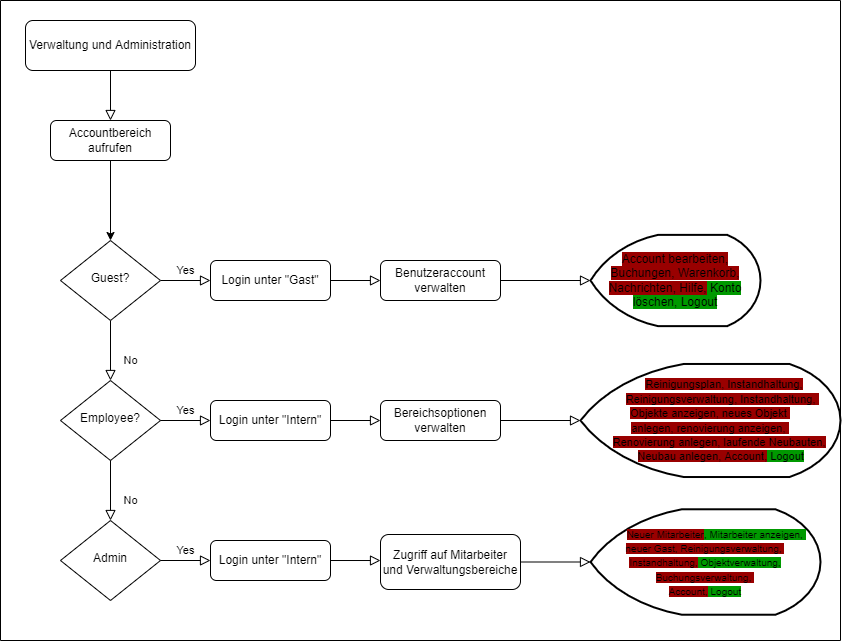

The diagram above was exported from draw.io. Its source (the exported page's mxGraphModel, read from the mxfile embedded in the PNG):
<mxGraphModel dx="1178" dy="700" grid="1" gridSize="10" guides="1" tooltips="1" connect="1" arrows="1" fold="1" page="1" pageScale="1" pageWidth="827" pageHeight="1169" math="0" shadow="0">
  <root>
    <mxCell id="WIyWlLk6GJQsqaUBKTNV-0" />
    <mxCell id="WIyWlLk6GJQsqaUBKTNV-1" parent="WIyWlLk6GJQsqaUBKTNV-0" />
    <mxCell id="WIyWlLk6GJQsqaUBKTNV-2" value="" style="rounded=0;html=1;jettySize=auto;orthogonalLoop=1;fontSize=11;endArrow=block;endFill=0;endSize=8;strokeWidth=1;shadow=0;labelBackgroundColor=none;edgeStyle=orthogonalEdgeStyle;" parent="WIyWlLk6GJQsqaUBKTNV-1" source="WIyWlLk6GJQsqaUBKTNV-3" edge="1">
      <mxGeometry relative="1" as="geometry">
        <mxPoint x="220" y="170" as="targetPoint" />
      </mxGeometry>
    </mxCell>
    <mxCell id="WIyWlLk6GJQsqaUBKTNV-3" value="Verwaltung und Administration" style="rounded=1;whiteSpace=wrap;html=1;fontSize=12;glass=0;strokeWidth=1;shadow=0;" parent="WIyWlLk6GJQsqaUBKTNV-1" vertex="1">
      <mxGeometry x="135" y="70" width="170" height="50" as="geometry" />
    </mxCell>
    <mxCell id="OpEFmkoOmMAepD6wEzc3-0" style="edgeStyle=orthogonalEdgeStyle;rounded=0;orthogonalLoop=1;jettySize=auto;html=1;entryX=0.5;entryY=0;entryDx=0;entryDy=0;" parent="WIyWlLk6GJQsqaUBKTNV-1" source="WIyWlLk6GJQsqaUBKTNV-7" target="WIyWlLk6GJQsqaUBKTNV-10" edge="1">
      <mxGeometry relative="1" as="geometry" />
    </mxCell>
    <mxCell id="WIyWlLk6GJQsqaUBKTNV-7" value="Accountbereich aufrufen" style="rounded=1;whiteSpace=wrap;html=1;fontSize=12;glass=0;strokeWidth=1;shadow=0;" parent="WIyWlLk6GJQsqaUBKTNV-1" vertex="1">
      <mxGeometry x="160" y="170" width="120" height="40" as="geometry" />
    </mxCell>
    <mxCell id="WIyWlLk6GJQsqaUBKTNV-8" value="No" style="rounded=0;html=1;jettySize=auto;orthogonalLoop=1;fontSize=11;endArrow=block;endFill=0;endSize=8;strokeWidth=1;shadow=0;labelBackgroundColor=none;edgeStyle=orthogonalEdgeStyle;" parent="WIyWlLk6GJQsqaUBKTNV-1" source="WIyWlLk6GJQsqaUBKTNV-10" edge="1">
      <mxGeometry x="0.3333" y="20" relative="1" as="geometry">
        <mxPoint as="offset" />
        <mxPoint x="220" y="430" as="targetPoint" />
      </mxGeometry>
    </mxCell>
    <mxCell id="WIyWlLk6GJQsqaUBKTNV-9" value="Yes" style="edgeStyle=orthogonalEdgeStyle;rounded=0;html=1;jettySize=auto;orthogonalLoop=1;fontSize=11;endArrow=block;endFill=0;endSize=8;strokeWidth=1;shadow=0;labelBackgroundColor=none;" parent="WIyWlLk6GJQsqaUBKTNV-1" source="WIyWlLk6GJQsqaUBKTNV-10" target="WIyWlLk6GJQsqaUBKTNV-12" edge="1">
      <mxGeometry y="10" relative="1" as="geometry">
        <mxPoint as="offset" />
      </mxGeometry>
    </mxCell>
    <mxCell id="WIyWlLk6GJQsqaUBKTNV-10" value="Guest?" style="rhombus;whiteSpace=wrap;html=1;shadow=0;fontFamily=Helvetica;fontSize=12;align=center;strokeWidth=1;spacing=6;spacingTop=-4;" parent="WIyWlLk6GJQsqaUBKTNV-1" vertex="1">
      <mxGeometry x="170" y="290" width="100" height="80" as="geometry" />
    </mxCell>
    <mxCell id="OpEFmkoOmMAepD6wEzc3-10" style="edgeStyle=orthogonalEdgeStyle;rounded=0;orthogonalLoop=1;jettySize=auto;html=1;endArrow=block;endFill=0;jumpSize=6;endSize=8;" parent="WIyWlLk6GJQsqaUBKTNV-1" source="WIyWlLk6GJQsqaUBKTNV-12" edge="1">
      <mxGeometry relative="1" as="geometry">
        <mxPoint x="490" y="330" as="targetPoint" />
      </mxGeometry>
    </mxCell>
    <mxCell id="WIyWlLk6GJQsqaUBKTNV-12" value="Login unter &quot;Gast&quot;" style="rounded=1;whiteSpace=wrap;html=1;fontSize=12;glass=0;strokeWidth=1;shadow=0;" parent="WIyWlLk6GJQsqaUBKTNV-1" vertex="1">
      <mxGeometry x="320" y="310" width="120" height="40" as="geometry" />
    </mxCell>
    <mxCell id="OpEFmkoOmMAepD6wEzc3-1" value="Employee?" style="rhombus;whiteSpace=wrap;html=1;shadow=0;fontFamily=Helvetica;fontSize=12;align=center;strokeWidth=1;spacing=6;spacingTop=-4;" parent="WIyWlLk6GJQsqaUBKTNV-1" vertex="1">
      <mxGeometry x="170" y="430" width="100" height="80" as="geometry" />
    </mxCell>
    <mxCell id="OpEFmkoOmMAepD6wEzc3-2" value="Yes" style="edgeStyle=orthogonalEdgeStyle;rounded=0;html=1;jettySize=auto;orthogonalLoop=1;fontSize=11;endArrow=block;endFill=0;endSize=8;strokeWidth=1;shadow=0;labelBackgroundColor=none;" parent="WIyWlLk6GJQsqaUBKTNV-1" target="OpEFmkoOmMAepD6wEzc3-3" edge="1">
      <mxGeometry y="10" relative="1" as="geometry">
        <mxPoint as="offset" />
        <mxPoint x="270" y="470" as="sourcePoint" />
      </mxGeometry>
    </mxCell>
    <mxCell id="OpEFmkoOmMAepD6wEzc3-15" style="edgeStyle=orthogonalEdgeStyle;rounded=0;jumpSize=6;orthogonalLoop=1;jettySize=auto;html=1;endArrow=block;endFill=0;endSize=8;" parent="WIyWlLk6GJQsqaUBKTNV-1" source="OpEFmkoOmMAepD6wEzc3-3" target="OpEFmkoOmMAepD6wEzc3-14" edge="1">
      <mxGeometry relative="1" as="geometry" />
    </mxCell>
    <mxCell id="OpEFmkoOmMAepD6wEzc3-3" value="Login unter &quot;Intern&quot;" style="rounded=1;whiteSpace=wrap;html=1;fontSize=12;glass=0;strokeWidth=1;shadow=0;" parent="WIyWlLk6GJQsqaUBKTNV-1" vertex="1">
      <mxGeometry x="320" y="450" width="120" height="40" as="geometry" />
    </mxCell>
    <mxCell id="OpEFmkoOmMAepD6wEzc3-4" value="No" style="rounded=0;html=1;jettySize=auto;orthogonalLoop=1;fontSize=11;endArrow=block;endFill=0;endSize=8;strokeWidth=1;shadow=0;labelBackgroundColor=none;edgeStyle=orthogonalEdgeStyle;" parent="WIyWlLk6GJQsqaUBKTNV-1" edge="1">
      <mxGeometry x="0.3333" y="20" relative="1" as="geometry">
        <mxPoint as="offset" />
        <mxPoint x="220" y="510" as="sourcePoint" />
        <mxPoint x="220" y="570" as="targetPoint" />
      </mxGeometry>
    </mxCell>
    <mxCell id="OpEFmkoOmMAepD6wEzc3-5" value="Admin" style="rhombus;whiteSpace=wrap;html=1;shadow=0;fontFamily=Helvetica;fontSize=12;align=center;strokeWidth=1;spacing=6;spacingTop=-4;" parent="WIyWlLk6GJQsqaUBKTNV-1" vertex="1">
      <mxGeometry x="170" y="570" width="100" height="80" as="geometry" />
    </mxCell>
    <mxCell id="OpEFmkoOmMAepD6wEzc3-8" value="Yes" style="edgeStyle=orthogonalEdgeStyle;rounded=0;html=1;jettySize=auto;orthogonalLoop=1;fontSize=11;endArrow=block;endFill=0;endSize=8;strokeWidth=1;shadow=0;labelBackgroundColor=none;" parent="WIyWlLk6GJQsqaUBKTNV-1" target="OpEFmkoOmMAepD6wEzc3-9" edge="1">
      <mxGeometry y="10" relative="1" as="geometry">
        <mxPoint as="offset" />
        <mxPoint x="270" y="610" as="sourcePoint" />
      </mxGeometry>
    </mxCell>
    <mxCell id="OpEFmkoOmMAepD6wEzc3-22" style="edgeStyle=orthogonalEdgeStyle;rounded=0;jumpSize=6;orthogonalLoop=1;jettySize=auto;html=1;entryX=0;entryY=0.473;entryDx=0;entryDy=0;entryPerimeter=0;endArrow=block;endFill=0;endSize=8;" parent="WIyWlLk6GJQsqaUBKTNV-1" source="OpEFmkoOmMAepD6wEzc3-9" target="OpEFmkoOmMAepD6wEzc3-19" edge="1">
      <mxGeometry relative="1" as="geometry" />
    </mxCell>
    <mxCell id="OpEFmkoOmMAepD6wEzc3-9" value="Login unter &quot;Intern&quot;" style="rounded=1;whiteSpace=wrap;html=1;fontSize=12;glass=0;strokeWidth=1;shadow=0;" parent="WIyWlLk6GJQsqaUBKTNV-1" vertex="1">
      <mxGeometry x="320" y="590" width="120" height="40" as="geometry" />
    </mxCell>
    <mxCell id="OpEFmkoOmMAepD6wEzc3-13" style="edgeStyle=orthogonalEdgeStyle;rounded=0;jumpSize=6;orthogonalLoop=1;jettySize=auto;html=1;entryX=0;entryY=0.5;entryDx=0;entryDy=0;entryPerimeter=0;endArrow=block;endFill=0;endSize=8;" parent="WIyWlLk6GJQsqaUBKTNV-1" source="OpEFmkoOmMAepD6wEzc3-11" target="OpEFmkoOmMAepD6wEzc3-12" edge="1">
      <mxGeometry relative="1" as="geometry" />
    </mxCell>
    <mxCell id="OpEFmkoOmMAepD6wEzc3-11" value="Benutzeraccount verwalten" style="rounded=1;whiteSpace=wrap;html=1;fontSize=12;glass=0;strokeWidth=1;shadow=0;" parent="WIyWlLk6GJQsqaUBKTNV-1" vertex="1">
      <mxGeometry x="490" y="310" width="120" height="40" as="geometry" />
    </mxCell>
    <mxCell id="OpEFmkoOmMAepD6wEzc3-17" style="edgeStyle=orthogonalEdgeStyle;rounded=0;jumpSize=6;orthogonalLoop=1;jettySize=auto;html=1;entryX=0;entryY=0.5;entryDx=0;entryDy=0;entryPerimeter=0;endArrow=block;endFill=0;endSize=8;" parent="WIyWlLk6GJQsqaUBKTNV-1" source="OpEFmkoOmMAepD6wEzc3-14" target="OpEFmkoOmMAepD6wEzc3-16" edge="1">
      <mxGeometry relative="1" as="geometry" />
    </mxCell>
    <mxCell id="OpEFmkoOmMAepD6wEzc3-14" value="Bereichsoptionen&lt;br&gt;verwalten" style="rounded=1;whiteSpace=wrap;html=1;fontSize=12;glass=0;strokeWidth=1;shadow=0;" parent="WIyWlLk6GJQsqaUBKTNV-1" vertex="1">
      <mxGeometry x="490" y="450" width="120" height="40" as="geometry" />
    </mxCell>
    <mxCell id="OpEFmkoOmMAepD6wEzc3-26" style="edgeStyle=orthogonalEdgeStyle;rounded=0;jumpSize=6;orthogonalLoop=1;jettySize=auto;html=1;entryX=0;entryY=0.5;entryDx=0;entryDy=0;entryPerimeter=0;endArrow=block;endFill=0;endSize=8;" parent="WIyWlLk6GJQsqaUBKTNV-1" source="OpEFmkoOmMAepD6wEzc3-19" target="OpEFmkoOmMAepD6wEzc3-23" edge="1">
      <mxGeometry relative="1" as="geometry" />
    </mxCell>
    <mxCell id="OpEFmkoOmMAepD6wEzc3-19" value="Zugriff auf Mitarbeiter und&amp;nbsp;Verwaltungsbereiche" style="rounded=1;whiteSpace=wrap;html=1;fontSize=12;glass=0;strokeWidth=1;shadow=0;" parent="WIyWlLk6GJQsqaUBKTNV-1" vertex="1">
      <mxGeometry x="490" y="584" width="140" height="55" as="geometry" />
    </mxCell>
    <mxCell id="OpEFmkoOmMAepD6wEzc3-29" value="" style="swimlane;startSize=0;fontSize=10;" parent="WIyWlLk6GJQsqaUBKTNV-1" vertex="1">
      <mxGeometry x="110" y="50" width="840" height="640" as="geometry" />
    </mxCell>
    <mxCell id="OpEFmkoOmMAepD6wEzc3-12" value="&lt;span style=&quot;background-color: rgb(153 , 0 , 0)&quot;&gt;Account bearbeiten, Buchungen, Warenkorb, Nachrichten, Hilfe,&lt;/span&gt;&lt;span style=&quot;background-color: rgb(0 , 153 , 0)&quot;&gt; Konto löschen, Logout&lt;/span&gt;" style="strokeWidth=2;html=1;shape=mxgraph.flowchart.display;whiteSpace=wrap;" parent="OpEFmkoOmMAepD6wEzc3-29" vertex="1">
      <mxGeometry x="590" y="234.38" width="170" height="91.25" as="geometry" />
    </mxCell>
    <mxCell id="OpEFmkoOmMAepD6wEzc3-23" value="&lt;font style=&quot;font-size: 10px&quot;&gt;&lt;span style=&quot;white-space: pre&quot;&gt;&#09;&lt;/span&gt;&lt;span style=&quot;background-color: rgb(153 , 0 , 0)&quot;&gt;Neuer Mitarbeiter&lt;/span&gt;&lt;span style=&quot;background-color: rgb(0 , 153 , 0)&quot;&gt;, Mitarbeiter anzeigen, &lt;/span&gt;&lt;br&gt;&lt;span style=&quot;background-color: rgb(153 , 0 , 0)&quot;&gt;neuer Gast, Reinigungsverwaltung, &lt;br&gt;Instandhaltung,&lt;/span&gt;&lt;span style=&quot;background-color: rgb(0 , 153 , 0)&quot;&gt; Objektverwaltung,&lt;/span&gt; &lt;span style=&quot;background-color: rgb(153 , 0 , 0)&quot;&gt;Buchungsverwaltung, &lt;br&gt;Account,&lt;/span&gt;&lt;span style=&quot;background-color: rgb(0 , 153 , 0)&quot;&gt; Logout&lt;/span&gt;&lt;/font&gt;" style="strokeWidth=2;html=1;shape=mxgraph.flowchart.display;whiteSpace=wrap;" parent="OpEFmkoOmMAepD6wEzc3-29" vertex="1">
      <mxGeometry x="590" y="508.78000000000003" width="230" height="105.44" as="geometry" />
    </mxCell>
    <mxCell id="OpEFmkoOmMAepD6wEzc3-16" value="&amp;nbsp; &amp;nbsp; &amp;nbsp; &amp;nbsp; &amp;nbsp; &amp;nbsp; &amp;nbsp;&lt;font style=&quot;font-size: 11px&quot;&gt;&lt;span style=&quot;background-color: rgb(153 , 0 , 0)&quot;&gt;Reinigungsplan, Instandhaltung,&lt;/span&gt;&amp;nbsp; &amp;nbsp; &amp;nbsp; &lt;span style=&quot;white-space: pre&quot;&gt;&#09;&lt;/span&gt;&lt;span style=&quot;background-color: rgb(153 , 0 , 0)&quot;&gt;Reinigungsverwaltung, Instandhaltung, &lt;br&gt;Objekte anzeigen, neues Objekt &lt;br&gt;anlegen, renovierung anzeigen, &lt;/span&gt;&lt;br&gt;&amp;nbsp; &amp;nbsp; &amp;nbsp; &lt;span style=&quot;background-color: rgb(153 , 0 , 0)&quot;&gt;Renovierung anlegen, laufende Neubauten,&lt;/span&gt;&lt;br&gt;&amp;nbsp; &amp;nbsp; &amp;nbsp; &amp;nbsp;&lt;span style=&quot;background-color: rgb(153 , 0 , 0)&quot;&gt;Neubau anlegen, Account,&lt;/span&gt;&lt;span style=&quot;background-color: rgb(0 , 153 , 0)&quot;&gt; Logout&lt;/span&gt;&lt;/font&gt;" style="strokeWidth=2;html=1;shape=mxgraph.flowchart.display;whiteSpace=wrap;align=center;" parent="OpEFmkoOmMAepD6wEzc3-29" vertex="1">
      <mxGeometry x="580" y="363.47" width="260" height="113.05" as="geometry" />
    </mxCell>
  </root>
</mxGraphModel>